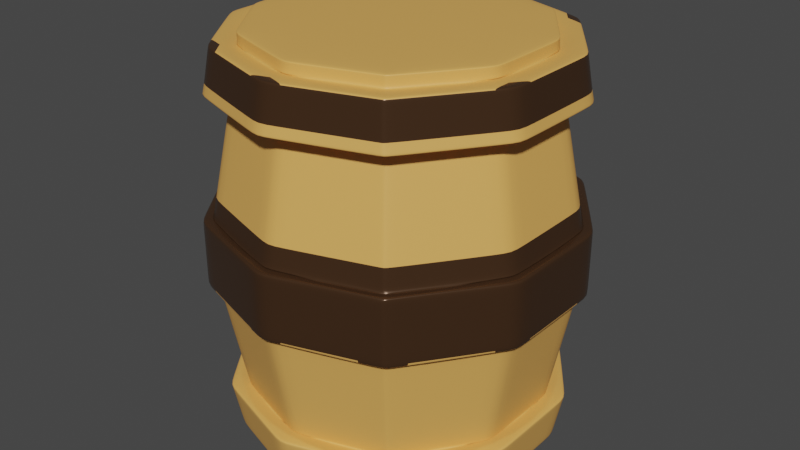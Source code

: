 # Source: barrel001.blend  (saved by Blender 3.2.14; exported with 4.5.12 LTS)
import bpy
from mathutils import Matrix  # noqa: F401  (used for matrix-valued properties, if any)

bpy.ops.wm.read_factory_settings(use_empty=True)
scene = bpy.context.scene
scene.name = 'Scene'

# ---- collections
col_collection = bpy.data.collections.new('Collection'); scene.collection.children.link(col_collection)

# ---- materials (node trees are filled in below, after node groups)
mat_material_001 = bpy.data.materials.new('Material.001')
mat_material_001.use_transparent_shadow = False
mat_material_002 = bpy.data.materials.new('Material.002')
mat_material_002.use_transparent_shadow = False

# ---- material node trees
mat_material_001.use_nodes = True; mat_material_001.node_tree.nodes.clear()
_N = mat_material_001.node_tree.nodes; _L = mat_material_001.node_tree.links
n0 = _N.new('ShaderNodeBsdfPrincipled'); n0.name = 'Principled BSDF'; n0.location = (10, 300)
n0.distribution = 'GGX'
n0.subsurface_method = 'RANDOM_WALK_SKIN'
n0.inputs[0].default_value = (0.8, 0.4156, 0.1043, 1.0)
n0.inputs[3].default_value = 1.45
n0.inputs[27].default_value = (0.0, 0.0, 0.0, 1.0)
n0.inputs[28].default_value = 1.0
n1 = _N.new('ShaderNodeOutputMaterial'); n1.name = 'Material Output'; n1.location = (300, 300)
_L.new(n0.outputs[0], n1.inputs[0])
n1.is_active_output = True
mat_material_002.use_nodes = True; mat_material_002.node_tree.nodes.clear()
_N = mat_material_002.node_tree.nodes; _L = mat_material_002.node_tree.links
n0 = _N.new('ShaderNodeBsdfPrincipled'); n0.name = 'Principled BSDF'; n0.location = (10, 300)
n0.distribution = 'GGX'
n0.subsurface_method = 'RANDOM_WALK_SKIN'
n0.inputs[0].default_value = (0.07837, 0.03923, 0.01842, 1.0)
n0.inputs[1].default_value = 0.4587
n0.inputs[2].default_value = 0.2523
n0.inputs[3].default_value = 1.45
n0.inputs[27].default_value = (0.0, 0.0, 0.0, 1.0)
n0.inputs[28].default_value = 1.0
n1 = _N.new('ShaderNodeOutputMaterial'); n1.name = 'Material Output'; n1.location = (300, 300)
_L.new(n0.outputs[0], n1.inputs[0])
n1.is_active_output = True

# ---- world
world_world = bpy.data.worlds.new('World'); scene.world = world_world
world_world.use_nodes = True; world_world.node_tree.nodes.clear()
_N = world_world.node_tree.nodes; _L = world_world.node_tree.links
n0 = _N.new('ShaderNodeOutputWorld'); n0.name = 'World Output'; n0.location = (300, 300)
n1 = _N.new('ShaderNodeBackground'); n1.name = 'Background'; n1.location = (10, 300)
n1.inputs[0].default_value = (0.05088, 0.05088, 0.05088, 1.0)
_L.new(n1.outputs[0], n0.inputs[0])
n0.is_active_output = True
world_world.color = (0.05088, 0.05088, 0.05088)
world_world.use_sun_shadow = False
world_world.sun_shadow_jitter_overblur = 0.0

# ---- meshes
me_cylinder = bpy.data.meshes.new('Cylinder')
me_cylinder.from_pydata([(0.0, 1.0, -1.348), (0.0, 1.0, 1.348), (0.5878, 0.809, -1.348), (0.5878, 0.809, 1.348), (0.9511, 0.309, -1.348), (0.9511, 0.309, 1.348), (0.9511, -0.309, -1.348), (0.9511, -0.309, 1.348), (0.5878, -0.809, -1.348), (0.5878, -0.809, 1.348), (-8.742e-08, -1.0, -1.348), (-8.742e-08, -1.0, 1.348), (-0.5878, -0.809, -1.348), (-0.5878, -0.809, 1.348), (-0.9511, -0.309, -1.348), (-0.9511, -0.309, 1.348), (-0.9511, 0.309, -1.348), (-0.9511, 0.309, 1.348), (-0.5878, 0.809, -1.348), (-0.5878, 0.809, 1.348), (-0.7587, -1.044, 0.2389), (-0.7587, -1.044, -0.2389), (-1.228, -0.3989, 0.2389), (-1.228, -0.3989, -0.2389), (-1.228, 0.3989, 0.2389), (-1.228, 0.3989, -0.2389), (1.426e-09, 1.291, -0.2389), (1.426e-09, 1.291, 0.2389), (-0.7587, 1.044, 0.2389), (-0.7587, 1.044, -0.2389), (1.357e-09, 1.228, 0.2272), (1.357e-09, 1.228, -0.2272), (0.7216, 0.9931, -0.2272), (0.7216, 0.9931, 0.2272), (1.168, 0.3793, -0.2272), (1.168, 0.3793, 0.2272), (1.168, -0.3793, -0.2272), (1.168, -0.3793, 0.2272), (0.7216, -0.9931, -0.2272), (0.7216, -0.9931, 0.2272), (-1.06e-07, -1.228, -0.2272), (-1.06e-07, -1.228, 0.2272), (-0.7216, -0.9931, -0.2272), (-0.7216, -0.9931, 0.2272), (-1.168, -0.3793, -0.2272), (-1.168, -0.3793, 0.2272), (-1.168, 0.3793, -0.2272), (-1.168, 0.3793, 0.2272), (-0.7216, 0.9931, -0.2272), (-0.7216, 0.9931, 0.2272), (-1.114e-07, -1.291, -0.2389), (-1.114e-07, -1.291, 0.2389), (0.7587, -1.044, -0.2389), (0.7587, -1.044, 0.2389), (1.228, -0.3989, -0.2389), (1.228, -0.3989, 0.2389), (1.228, 0.3989, -0.2389), (1.228, 0.3989, 0.2389), (0.7587, 1.044, -0.2389), (0.7587, 1.044, 0.2389), (-0.6202, 0.8536, 1.076), (3.287e-10, 1.055, 1.076), (0.6202, 0.8536, 1.076), (1.004, 0.3261, 1.076), (1.004, -0.3261, 1.076), (0.6202, -0.8536, 1.076), (-9.192e-08, -1.055, 1.076), (-0.6202, -0.8536, 1.076), (-1.004, -0.3261, 1.076), (-1.004, 0.3261, 1.076), (0.6873, 0.946, 1.371), (2.018e-09, 1.169, 1.371), (1.112, 0.3613, 1.371), (1.112, -0.3613, 1.371), (0.6873, -0.946, 1.371), (-1.002e-07, -1.169, 1.371), (-0.6873, -0.946, 1.371), (-1.112, -0.3613, 1.371), (-1.112, 0.3613, 1.371), (-0.6873, 0.946, 1.371), (-0.7252, 0.9981, 1.053), (2.402e-09, 1.234, 1.053), (0.7252, 0.9981, 1.053), (1.173, 0.3813, 1.053), (1.173, -0.3813, 1.053), (0.7252, -0.9981, 1.053), (-1.055e-07, -1.234, 1.053), (-0.7252, -0.9981, 1.053), (-1.173, -0.3813, 1.053), (-1.173, 0.3813, 1.053), (0.5878, 0.809, 1.441), (0.0, 1.0, 1.441), (0.9511, 0.309, 1.441), (0.9511, -0.309, 1.441), (0.5878, -0.809, 1.441), (-8.742e-08, -1.0, 1.441), (-0.5878, -0.809, 1.441), (-0.9511, -0.309, 1.441), (-0.9511, 0.309, 1.441), (-0.5878, 0.809, 1.441), (3.708e-10, 1.062, -1.042), (0.6244, 0.8593, -1.042), (-0.6244, 0.8593, -1.042), (1.01, 0.3282, -1.042), (1.01, -0.3282, -1.042), (0.6244, -0.8593, -1.042), (-9.249e-08, -1.062, -1.042), (-0.6244, -0.8593, -1.042), (-1.01, -0.3282, -1.042), (-1.01, 0.3282, -1.042), (3.816e-10, 1.128, -1.368), (0.6631, 0.9126, -1.368), (1.073, 0.3486, -1.368), (1.073, -0.3486, -1.368), (0.6631, -0.9126, -1.368), (-9.824e-08, -1.128, -1.368), (-0.6631, -0.9126, -1.368), (-1.073, -0.3486, -1.368), (-1.073, 0.3486, -1.368), (-0.6631, 0.9126, -1.368), (0.7043, 0.9694, -1.022), (1.14, 0.3703, -1.022), (1.14, -0.3703, -1.022), (0.7043, -0.9694, -1.022), (-1.04e-07, -1.198, -1.022), (-0.7043, -0.9694, -1.022), (-1.14, -0.3703, -1.022), (-1.14, 0.3703, -1.022), (7.999e-10, 1.198, -1.022), (-0.7043, 0.9694, -1.022), (4.717e-10, 1.079, -0.9984), (-0.6343, 0.873, -0.9984), (0.6343, 0.873, -0.9984), (1.026, 0.3335, -0.9984), (1.026, -0.3335, -0.9984), (0.6343, -0.873, -0.9984), (-9.387e-08, -1.079, -0.9984), (-0.6343, -0.873, -0.9984), (-1.026, -0.3335, -0.9984), (-1.026, 0.3335, -0.9984), (1.241e-09, 1.208, -0.3229), (-0.7101, 0.9774, -0.3229), (0.7101, 0.9774, -0.3229), (1.149, 0.3733, -0.3229), (1.149, -0.3733, -0.3229), (0.7101, -0.9774, -0.3229), (-1.044e-07, -1.208, -0.3229), (-0.7101, -0.9774, -0.3229), (-1.149, -0.3733, -0.3229), (-1.149, 0.3733, -0.3229), (0.7587, 1.044, -0.1309), (1.228, 0.3989, -0.1309), (1.228, -0.3989, -0.1309), (0.7587, -1.044, -0.1309), (-1.114e-07, -1.291, -0.1309), (-0.7587, -1.044, -0.1309), (-1.228, -0.3989, -0.1309), (-1.228, 0.3989, -0.1309), (-0.7587, 1.044, -0.1309), (1.426e-09, 1.291, -0.1309), (0.7587, 1.044, 0.1506), (1.228, 0.3989, 0.1506), (1.228, -0.3989, 0.1506), (0.7587, -1.044, 0.1506), (-1.114e-07, -1.291, 0.1506), (-0.7587, -1.044, 0.1506), (-1.228, -0.3989, 0.1506), (-1.228, 0.3989, 0.1506), (-0.7587, 1.044, 0.1506), (1.426e-09, 1.291, 0.1506), (1.297e-09, 1.218, 0.271), (0.7156, 0.985, 0.271), (1.158, 0.3762, 0.271), (1.158, -0.3762, 0.271), (0.7156, -0.985, 0.271), (-1.051e-07, -1.218, 0.271), (-0.7156, -0.985, 0.271), (-1.158, -0.3762, 0.271), (-1.158, 0.3762, 0.271), (-0.7156, 0.985, 0.271), (-0.6351, 0.8741, 0.9516), (4.798e-10, 1.08, 0.9516), (0.6351, 0.8741, 0.9516), (1.028, 0.3339, 0.9516), (1.028, -0.3339, 0.9516), (0.6351, -0.8741, 0.9516), (-9.398e-08, -1.08, 0.9516), (-0.6351, -0.8741, 0.9516), (-1.028, -0.3339, 0.9516), (-1.028, 0.3339, 0.9516), (-0.7165, 0.9861, 1.099), (2.314e-09, 1.219, 1.099), (0.7165, 0.9861, 1.099), (1.159, 0.3767, 1.099), (1.159, -0.3767, 1.099), (0.7165, -0.9861, 1.099), (-1.042e-07, -1.219, 1.099), (-0.7165, -0.9861, 1.099), (-1.159, -0.3767, 1.099), (-1.159, 0.3767, 1.099), (-0.6908, 0.9508, 1.342), (2.053e-09, 1.175, 1.342), (0.6908, 0.9508, 1.342), (1.118, 0.3632, 1.342), (1.118, -0.3632, 1.342), (0.6908, -0.9508, 1.342), (-1.007e-07, -1.175, 1.342), (-0.6908, -0.9508, 1.342), (-1.118, -0.3632, 1.342), (-1.118, 0.3632, 1.342), (0.6743, 0.9281, -1.273), (1.091, 0.3545, -1.273), (1.091, -0.3545, -1.273), (0.6743, -0.9281, -1.273), (-9.979e-08, -1.147, -1.273), (-0.6743, -0.9281, -1.273), (-1.091, -0.3545, -1.273), (-1.091, 0.3545, -1.273), (4.955e-10, 1.147, -1.273), (-0.6743, 0.9281, -1.273), (7.297e-10, 1.186, -1.08), (-0.6974, 0.9599, -1.08), (0.6974, 0.9599, -1.08), (1.128, 0.3666, -1.08), (1.128, -0.3666, -1.08), (0.6974, -0.9599, -1.08), (-1.03e-07, -1.186, -1.08), (-0.6974, -0.9599, -1.08), (-1.128, -0.3666, -1.08), (-1.128, 0.3666, -1.08), (-8.742e-08, -1.0, 1.426), (-0.5878, -0.809, 1.426), (0.5878, -0.809, 1.426), (0.9511, -0.309, 1.426), (0.0, 1.0, 1.426), (0.5878, 0.809, 1.426), (0.9511, 0.309, 1.426), (-0.5878, 0.809, 1.426), (-0.9511, 0.309, 1.426), (-0.9511, -0.309, 1.426), (0.5477, -0.822, -1.348), (0.5477, -0.822, 1.348), (0.707, -1.061, -0.2389), (0.707, -1.061, 0.2389), (0.6724, -1.009, 0.2272), (0.6724, -1.009, -0.2272), (0.5779, -0.8674, 1.076), (0.6404, -0.9612, 1.371), (0.6758, -1.014, 1.053), (0.5477, -0.822, 1.441), (0.5818, -0.8732, -1.042), (0.6179, -0.9273, -1.368), (0.6563, -0.985, -1.022), (0.5911, -0.8871, -0.9984), (0.6617, -0.9932, -0.3229), (0.707, -1.061, -0.1309), (0.707, -1.061, 0.1506), (0.6669, -1.001, 0.271), (0.5918, -0.8882, 0.9516), (0.6676, -1.002, 1.099), (0.6437, -0.9661, 1.342), (0.6283, -0.943, -1.273), (0.6498, -0.9753, -1.08), (0.5477, -0.822, 1.426), (-0.9511, 0.2735, -1.348), (-0.9511, 0.2735, 1.348), (-1.228, 0.353, -0.2389), (-1.228, 0.353, 0.2389), (-1.168, 0.3357, 0.2272), (-1.168, 0.3357, -0.2272), (-1.004, 0.2886, 1.076), (-1.112, 0.3198, 1.371), (-1.173, 0.3374, 1.053), (-0.9511, 0.2735, 1.441), (-1.01, 0.2905, -1.042), (-1.073, 0.3085, -1.368), (-1.14, 0.3277, -1.022), (-1.026, 0.2951, -0.9984), (-1.149, 0.3304, -0.3229), (-1.228, 0.353, -0.1309), (-1.228, 0.353, 0.1506), (-1.158, 0.333, 0.271), (-1.028, 0.2955, 0.9516), (-1.159, 0.3334, 1.099), (-1.118, 0.3214, 1.342), (-1.091, 0.3137, -1.273), (-1.128, 0.3245, -1.08), (-0.9511, 0.2735, 1.426), (-1.127, -0.3661, -1.024), (-1.127, 0.3661, -1.024), (-0.6963, 0.9584, -1.024), (7.57e-10, 1.185, -1.024), (-0.6963, -0.9584, -1.024), (-1.028e-07, -1.185, -1.024), (0.6963, -0.9584, -1.024), (1.127, -0.3661, -1.024), (1.127, 0.3661, -1.024), (0.6963, 0.9584, -1.024), (0.6488, -0.9738, -1.024), (-1.127, 0.324, -1.024)], [], [(141, 48, 31, 140), (143, 34, 36, 144), (144, 36, 38, 145), (254, 245, 40, 146), (146, 40, 42, 147), (147, 42, 44, 148), (278, 269, 46, 149), (149, 46, 48, 141), (231, 230, 95, 96), (158, 159, 26, 29), (140, 31, 32, 142), (0, 2, 4, 6, 8, 240, 10, 12, 14, 264, 16, 18), (142, 32, 34, 143), (13, 15, 77, 76), (3, 5, 72, 70), (64, 63, 83, 84), (17, 19, 79, 78), (7, 9, 74, 73), (63, 62, 82, 83), (60, 69, 89, 80), (62, 61, 81, 82), (11, 13, 76, 75), (41, 43, 20, 51), (38, 36, 54, 52), (48, 46, 25, 29), (30, 33, 59, 27), (37, 39, 53, 55), (47, 49, 28, 24), (34, 32, 58, 56), (44, 42, 21, 23), (33, 35, 57, 59), (43, 45, 22, 20), (270, 68, 88, 272), (157, 158, 29, 25), (279, 157, 25, 266), (155, 156, 23, 21), (154, 155, 21, 50), (255, 154, 50, 242), (152, 153, 52, 54), (151, 152, 54, 56), (150, 151, 56, 58), (159, 150, 58, 26), (32, 31, 26, 58), (42, 40, 50, 21), (268, 47, 24, 267), (35, 37, 55, 57), (49, 30, 27, 28), (269, 44, 23, 266), (36, 34, 56, 54), (244, 41, 51, 243), (31, 48, 29, 26), (245, 38, 52, 242), (180, 60, 61, 181), (181, 61, 62, 182), (182, 62, 63, 183), (183, 63, 64, 184), (184, 64, 65, 185), (258, 246, 66, 186), (186, 66, 67, 187), (187, 67, 68, 188), (282, 270, 69, 189), (189, 69, 60, 180), (209, 78, 79, 200), (284, 271, 78, 209), (207, 76, 77, 208), (206, 75, 76, 207), (260, 247, 75, 206), (204, 73, 74, 205), (203, 72, 73, 204), (202, 70, 72, 203), (201, 71, 70, 202), (200, 79, 71, 201), (65, 64, 84, 85), (246, 65, 85, 248), (241, 11, 75, 247), (19, 1, 71, 79), (67, 66, 86, 87), (5, 7, 73, 72), (265, 17, 78, 271), (1, 3, 70, 71), (68, 67, 87, 88), (61, 60, 80, 81), (90, 91, 99, 98, 273, 97, 96, 95, 249, 94, 93, 92), (263, 232, 94, 249), (232, 233, 93, 94), (235, 234, 91, 90), (233, 236, 92, 93), (236, 235, 90, 92), (234, 237, 99, 91), (237, 238, 98, 99), (287, 239, 97, 273), (239, 231, 96, 97), (240, 8, 114, 251), (293, 292, 125, 124), (14, 12, 116, 117), (292, 288, 126, 125), (4, 2, 111, 112), (299, 289, 127, 276), (18, 16, 118, 119), (8, 6, 113, 114), (289, 290, 129, 127), (290, 291, 128, 129), (222, 120, 121, 223), (220, 128, 120, 222), (229, 127, 129, 221), (286, 276, 127, 229), (227, 125, 126, 228), (226, 124, 125, 227), (262, 252, 124, 226), (224, 122, 123, 225), (223, 121, 122, 224), (221, 129, 128, 220), (0, 18, 119, 110), (298, 293, 124, 252), (6, 4, 112, 113), (295, 294, 123, 122), (264, 14, 117, 275), (2, 0, 110, 111), (297, 296, 121, 120), (296, 295, 122, 121), (12, 10, 115, 116), (291, 297, 120, 128), (101, 132, 133, 103), (100, 130, 132, 101), (109, 139, 131, 102), (274, 277, 139, 109), (107, 137, 138, 108), (106, 136, 137, 107), (250, 253, 136, 106), (104, 134, 135, 105), (103, 133, 134, 104), (102, 131, 130, 100), (132, 142, 143, 133), (130, 140, 142, 132), (139, 149, 141, 131), (277, 278, 149, 139), (137, 147, 148, 138), (136, 146, 147, 137), (253, 254, 146, 136), (134, 144, 145, 135), (133, 143, 144, 134), (131, 141, 140, 130), (169, 160, 150, 159), (160, 161, 151, 150), (161, 162, 152, 151), (162, 163, 153, 152), (256, 164, 154, 255), (164, 165, 155, 154), (165, 166, 156, 155), (280, 167, 157, 279), (167, 168, 158, 157), (168, 169, 159, 158), (28, 27, 169, 168), (24, 28, 168, 167), (267, 24, 167, 280), (20, 22, 166, 165), (51, 20, 165, 164), (243, 51, 164, 256), (55, 53, 163, 162), (57, 55, 162, 161), (59, 57, 161, 160), (27, 59, 160, 169), (47, 178, 179, 49), (268, 281, 178, 47), (43, 176, 177, 45), (41, 175, 176, 43), (244, 257, 175, 41), (37, 173, 174, 39), (35, 172, 173, 37), (33, 171, 172, 35), (30, 170, 171, 33), (49, 179, 170, 30), (178, 189, 180, 179), (281, 282, 189, 178), (176, 187, 188, 177), (175, 186, 187, 176), (257, 258, 186, 175), (173, 184, 185, 174), (172, 183, 184, 173), (171, 182, 183, 172), (170, 181, 182, 171), (179, 180, 181, 170), (80, 190, 191, 81), (81, 191, 192, 82), (82, 192, 193, 83), (83, 193, 194, 84), (84, 194, 195, 85), (248, 259, 196, 86), (86, 196, 197, 87), (87, 197, 198, 88), (272, 283, 199, 89), (89, 199, 190, 80), (190, 200, 201, 191), (191, 201, 202, 192), (192, 202, 203, 193), (193, 203, 204, 194), (194, 204, 205, 195), (259, 260, 206, 196), (196, 206, 207, 197), (197, 207, 208, 198), (283, 284, 209, 199), (199, 209, 200, 190), (119, 219, 218, 110), (112, 211, 212, 113), (113, 212, 213, 114), (251, 261, 214, 115), (115, 214, 215, 116), (116, 215, 216, 117), (275, 285, 217, 118), (118, 217, 219, 119), (110, 218, 210, 111), (111, 210, 211, 112), (219, 221, 220, 218), (211, 223, 224, 212), (212, 224, 225, 213), (261, 262, 226, 214), (214, 226, 227, 215), (215, 227, 228, 216), (285, 286, 229, 217), (217, 229, 221, 219), (218, 220, 222, 210), (210, 222, 223, 211), (15, 13, 231, 239), (265, 15, 239, 287), (19, 17, 238, 237), (1, 19, 237, 234), (5, 3, 235, 236), (7, 5, 236, 233), (3, 1, 234, 235), (9, 7, 233, 232), (241, 9, 232, 263), (13, 11, 230, 231), (11, 241, 263, 230), (213, 225, 262, 261), (114, 213, 261, 251), (195, 205, 260, 259), (85, 195, 259, 248), (174, 185, 258, 257), (39, 174, 257, 244), (53, 243, 256, 163), (163, 256, 255, 153), (135, 145, 254, 253), (105, 135, 253, 250), (294, 298, 252, 123), (225, 123, 252, 262), (10, 240, 251, 115), (230, 263, 249, 95), (9, 241, 247, 74), (66, 246, 248, 86), (205, 74, 247, 260), (185, 65, 246, 258), (40, 245, 242, 50), (39, 244, 243, 53), (153, 255, 242, 52), (145, 38, 245, 254), (17, 265, 287, 238), (216, 228, 286, 285), (117, 216, 285, 275), (198, 208, 284, 283), (88, 198, 283, 272), (177, 188, 282, 281), (45, 177, 281, 268), (22, 267, 280, 166), (166, 280, 279, 156), (138, 148, 278, 277), (108, 138, 277, 274), (16, 264, 275, 118), (228, 126, 276, 286), (288, 299, 276, 126), (238, 287, 273, 98), (15, 265, 271, 77), (208, 77, 271, 284), (188, 68, 270, 282), (46, 269, 266, 25), (45, 268, 267, 22), (156, 279, 266, 23), (69, 270, 272, 89), (148, 44, 269, 278), (108, 274, 299, 288), (105, 250, 298, 294), (100, 101, 297, 291), (103, 104, 295, 296), (101, 103, 296, 297), (104, 105, 294, 295), (250, 106, 293, 298), (102, 100, 291, 290), (109, 102, 290, 289), (274, 109, 289, 299), (107, 108, 288, 292), (106, 107, 292, 293)])
me_cylinder.polygons.foreach_set('use_smooth', [True] * 290)
me_cylinder.polygons.foreach_set('material_index', [0, 0, 0, 0, 0, 0, 0, 0, 0, 1, 0, 0, 0, 0, 0, 0, 0, 0, 0, 0, 0, 0, 1, 0, 0, 1, 1, 1, 0, 0, 1, 1, 0, 1, 1, 1, 1, 1, 1, 1, 1, 1, 0, 0, 1, 1, 1, 0, 0, 1, 1, 0, 0, 0, 0, 0, 0, 0, 0, 0, 0, 0, 1, 1, 1, 1, 1, 1, 1, 1, 1, 1, 0, 0, 0, 0, 0, 0, 0, 0, 0, 0, 0, 0, 0, 0, 0, 0, 0, 0, 0, 0, 0, 0, 0, 0, 0, 0, 0, 0, 0, 0, 0, 0, 0, 0, 0, 0, 0, 0, 0, 0, 0, 0, 0, 0, 0, 0, 0, 0, 0, 0, 0, 0, 0, 0, 0, 0, 0, 0, 0, 0, 0, 0, 0, 0, 0, 0, 0, 0, 0, 0, 1, 1, 1, 1, 1, 1, 1, 1, 1, 1, 1, 1, 1, 1, 1, 1, 1, 1, 1, 1, 1, 1, 1, 1, 1, 1, 1, 1, 1, 1, 0, 0, 0, 0, 0, 0, 0, 0, 0, 0, 0, 0, 0, 0, 0, 0, 0, 0, 0, 0, 1, 1, 1, 1, 1, 1, 1, 1, 0, 1, 0, 0, 0, 0, 0, 0, 0, 0, 0, 0, 0, 0, 0, 0, 0, 0, 0, 0, 0, 0, 0, 0, 0, 0, 0, 0, 0, 0, 0, 0, 0, 0, 0, 1, 0, 0, 1, 1, 1, 0, 0, 0, 0, 0, 0, 0, 0, 1, 0, 0, 1, 1, 0, 0, 0, 0, 1, 0, 0, 1, 1, 1, 0, 0, 0, 0, 0, 0, 0, 1, 0, 0, 1, 1, 0, 0, 0, 0, 0, 0, 0, 0, 0, 0, 0, 0, 0, 0])
_uv = me_cylinder.uv_layers.new(name='UVMap')
_uv.uv.foreach_set('vector', [0.1, 0.6901, 0.1, 0.7079, -7.451e-08, 0.7079, -7.451e-08, 0.6901, 0.8, 0.6901, 0.8, 0.7079, 0.7, 0.7079, 0.7, 0.6901, 0.7, 0.6901, 0.7, 0.7079, 0.6, 0.7079, 0.6, 0.6901, 0.5932, 0.6901, 0.5932, 0.7079, 0.5, 0.7079, 0.5, 0.6901, 0.5, 0.6901, 0.5, 0.7079, 0.4, 0.7079, 0.4, 0.6901, 0.4, 0.6901, 0.4, 0.7079, 0.3, 0.7079, 0.3, 0.6901, 0.2057, 0.6901, 0.2057, 0.7079, 0.2, 0.7079, 0.2, 0.6901, 0.2, 0.6901, 0.2, 0.7079, 0.1, 0.7079, 0.1, 0.6901, 0.1089, 0.05584, 0.25, 0.01, 0.25, 0.01, 0.1089, 0.05584, 0.1, 0.7269, -7.451e-08, 0.7269, -7.451e-08, 0.7079, 0.1, 0.7079, 1.0, 0.6901, 1.0, 0.7079, 0.9, 0.7079, 0.9, 0.6901, 0.75, 0.49, 0.8911, 0.4442, 0.9783, 0.3242, 0.9783, 0.1758, 0.8911, 0.05584, 0.8815, 0.05271, 0.75, 0.01, 0.6089, 0.05584, 0.5217, 0.1758, 0.5217, 0.3156, 0.5217, 0.3242, 0.6089, 0.4442, 0.9, 0.6901, 0.9, 0.7079, 0.8, 0.7079, 0.8, 0.6901, 0.1089, 0.05584, 0.02175, 0.1758, 0.02175, 0.1758, 0.1089, 0.05584, 0.3911, 0.4442, 0.4783, 0.3242, 0.4783, 0.3242, 0.3911, 0.4442, 0.7, 0.9496, 0.8, 0.9496, 0.8, 0.9496, 0.7, 0.9496, 0.02175, 0.3242, 0.1089, 0.4442, 0.1089, 0.4442, 0.02175, 0.3242, 0.4783, 0.1758, 0.3911, 0.05584, 0.3911, 0.05584, 0.4783, 0.1758, 0.8, 0.9496, 0.9, 0.9496, 0.9, 0.9496, 0.8, 0.9496, 0.1, 0.9496, 0.2, 0.9496, 0.2, 0.9496, 0.1, 0.9496, 0.9, 0.9496, 1.0, 0.9496, 1.0, 0.9496, 0.9, 0.9496, 0.25, 0.01, 0.1089, 0.05584, 0.1089, 0.05584, 0.25, 0.01, 0.5, 0.7921, 0.4, 0.7921, 0.4, 0.7921, 0.5, 0.7921, 0.6, 0.7079, 0.7, 0.7079, 0.7, 0.7079, 0.6, 0.7079, 0.1, 0.7079, 0.2, 0.7079, 0.2, 0.7079, 0.1, 0.7079, 1.0, 0.7921, 0.9, 0.7921, 0.9, 0.7921, 1.0, 0.7921, 0.7, 0.7921, 0.6, 0.7921, 0.6, 0.7921, 0.7, 0.7921, 0.2, 0.7921, 0.1, 0.7921, 0.1, 0.7921, 0.2, 0.7921, 0.8, 0.7079, 0.9, 0.7079, 0.9, 0.7079, 0.8, 0.7079, 0.3, 0.7079, 0.4, 0.7079, 0.4, 0.7079, 0.3, 0.7079, 0.9, 0.7921, 0.8, 0.7921, 0.8, 0.7921, 0.9, 0.7921, 0.4, 0.7921, 0.3, 0.7921, 0.3, 0.7921, 0.4, 0.7921, 0.2057, 0.9496, 0.3, 0.9496, 0.3, 0.9496, 0.2057, 0.9496, 0.2, 0.7269, 0.1, 0.7269, 0.1, 0.7079, 0.2, 0.7079, 0.2057, 0.7269, 0.2, 0.7269, 0.2, 0.7079, 0.2057, 0.7079, 0.4, 0.7269, 0.3, 0.7269, 0.3, 0.7079, 0.4, 0.7079, 0.5, 0.7269, 0.4, 0.7269, 0.4, 0.7079, 0.5, 0.7079, 0.5932, 0.7269, 0.5, 0.7269, 0.5, 0.7079, 0.5932, 0.7079, 0.7, 0.7269, 0.6, 0.7269, 0.6, 0.7079, 0.7, 0.7079, 0.8, 0.7269, 0.7, 0.7269, 0.7, 0.7079, 0.8, 0.7079, 0.9, 0.7269, 0.8, 0.7269, 0.8, 0.7079, 0.9, 0.7079, 1.0, 0.7269, 0.9, 0.7269, 0.9, 0.7079, 1.0, 0.7079, 0.9, 0.7079, 1.0, 0.7079, 1.0, 0.7079, 0.9, 0.7079, 0.4, 0.7079, 0.5, 0.7079, 0.5, 0.7079, 0.4, 0.7079, 0.2057, 0.7921, 0.2, 0.7921, 0.2, 0.7921, 0.2057, 0.7921, 0.8, 0.7921, 0.7, 0.7921, 0.7, 0.7921, 0.8, 0.7921, 0.1, 0.7921, -7.451e-08, 0.7921, -7.451e-08, 0.7921, 0.1, 0.7921, 0.2057, 0.7079, 0.3, 0.7079, 0.3, 0.7079, 0.2057, 0.7079, 0.7, 0.7079, 0.8, 0.7079, 0.8, 0.7079, 0.7, 0.7079, 0.5932, 0.7921, 0.5, 0.7921, 0.5, 0.7921, 0.5932, 0.7921, -7.451e-08, 0.7079, 0.1, 0.7079, 0.1, 0.7079, -7.451e-08, 0.7079, 0.5932, 0.7079, 0.6, 0.7079, 0.6, 0.7079, 0.5932, 0.7079, 0.1, 0.9265, 0.1, 0.9496, -7.451e-08, 0.9496, -7.451e-08, 0.9265, 1.0, 0.9265, 1.0, 0.9496, 0.9, 0.9496, 0.9, 0.9265, 0.9, 0.9265, 0.9, 0.9496, 0.8, 0.9496, 0.8, 0.9265, 0.8, 0.9265, 0.8, 0.9496, 0.7, 0.9496, 0.7, 0.9265, 0.7, 0.9265, 0.7, 0.9496, 0.6, 0.9496, 0.6, 0.9265, 0.5932, 0.9265, 0.5932, 0.9496, 0.5, 0.9496, 0.5, 0.9265, 0.5, 0.9265, 0.5, 0.9496, 0.4, 0.9496, 0.4, 0.9265, 0.4, 0.9265, 0.4, 0.9496, 0.3, 0.9496, 0.3, 0.9265, 0.2057, 0.9265, 0.2057, 0.9496, 0.2, 0.9496, 0.2, 0.9265, 0.2, 0.9265, 0.2, 0.9496, 0.1, 0.9496, 0.1, 0.9265, 0.2, 0.9954, 0.2, 1.0, 0.1, 1.0, 0.1, 0.9954, 0.2057, 0.9954, 0.2057, 1.0, 0.2, 1.0, 0.2, 0.9954, 0.4, 0.9954, 0.4, 1.0, 0.3, 1.0, 0.3, 0.9954, 0.5, 0.9954, 0.5, 1.0, 0.4, 1.0, 0.4, 0.9954, 0.5932, 0.9954, 0.5932, 1.0, 0.5, 1.0, 0.5, 0.9954, 0.7, 0.9954, 0.7, 1.0, 0.6, 1.0, 0.6, 0.9954, 0.8, 0.9954, 0.8, 1.0, 0.7, 1.0, 0.7, 0.9954, 0.9, 0.9954, 0.9, 1.0, 0.8, 1.0, 0.8, 0.9954, 1.0, 0.9954, 1.0, 1.0, 0.9, 1.0, 0.9, 0.9954, 0.1, 0.9954, 0.1, 1.0, -7.451e-08, 1.0, -7.451e-08, 0.9954, 0.6, 0.9496, 0.7, 0.9496, 0.7, 0.9496, 0.6, 0.9496, 0.5932, 0.9496, 0.6, 0.9496, 0.6, 0.9496, 0.5932, 0.9496, 0.3815, 0.05271, 0.25, 0.01, 0.25, 0.01, 0.3815, 0.05271, 0.1089, 0.4442, 0.25, 0.49, 0.25, 0.49, 0.1089, 0.4442, 0.4, 0.9496, 0.5, 0.9496, 0.5, 0.9496, 0.4, 0.9496, 0.4783, 0.3242, 0.4783, 0.1758, 0.4783, 0.1758, 0.4783, 0.3242, 0.02175, 0.3156, 0.02175, 0.3242, 0.02175, 0.3242, 0.02175, 0.3156, 0.25, 0.49, 0.3911, 0.4442, 0.3911, 0.4442, 0.25, 0.49, 0.3, 0.9496, 0.4, 0.9496, 0.4, 0.9496, 0.3, 0.9496, -7.451e-08, 0.9496, 0.1, 0.9496, 0.1, 0.9496, -7.451e-08, 0.9496, 0.3911, 0.4442, 0.25, 0.49, 0.1089, 0.4442, 0.02175, 0.3242, 0.02175, 0.3156, 0.02175, 0.1758, 0.1089, 0.05584, 0.25, 0.01, 0.3815, 0.05271, 0.3911, 0.05584, 0.4783, 0.1758, 0.4783, 0.3242, 0.3815, 0.05271, 0.3911, 0.05584, 0.3911, 0.05584, 0.3815, 0.05271, 0.3911, 0.05584, 0.4783, 0.1758, 0.4783, 0.1758, 0.3911, 0.05584, 0.3911, 0.4442, 0.25, 0.49, 0.25, 0.49, 0.3911, 0.4442, 0.4783, 0.1758, 0.4783, 0.3242, 0.4783, 0.3242, 0.4783, 0.1758, 0.4783, 0.3242, 0.3911, 0.4442, 0.3911, 0.4442, 0.4783, 0.3242, 0.25, 0.49, 0.1089, 0.4442, 0.1089, 0.4442, 0.25, 0.49, 0.1089, 0.4442, 0.02175, 0.3242, 0.02175, 0.3242, 0.1089, 0.4442, 0.02175, 0.3156, 0.02175, 0.1758, 0.02175, 0.1758, 0.02175, 0.3156, 0.02175, 0.1758, 0.1089, 0.05584, 0.1089, 0.05584, 0.02175, 0.1758, 0.8815, 0.05271, 0.8911, 0.05584, 0.8911, 0.05584, 0.8815, 0.05271, 0.5, 0.5568, 0.4, 0.5568, 0.4, 0.5568, 0.5, 0.5568, 0.5217, 0.1758, 0.6089, 0.05584, 0.6089, 0.05584, 0.5217, 0.1758, 0.4, 0.5568, 0.3, 0.5568, 0.3, 0.5568, 0.4, 0.5568, 0.9783, 0.3242, 0.8911, 0.4442, 0.8911, 0.4442, 0.9783, 0.3242, 0.2057, 0.5568, 0.2, 0.5568, 0.2, 0.5568, 0.2057, 0.5568, 0.6089, 0.4442, 0.5217, 0.3242, 0.5217, 0.3242, 0.6089, 0.4442, 0.8911, 0.05584, 0.9783, 0.1758, 0.9783, 0.1758, 0.8911, 0.05584, 0.2, 0.5568, 0.1, 0.5568, 0.1, 0.5568, 0.2, 0.5568, 0.1, 0.5568, -7.451e-08, 0.5568, -7.451e-08, 0.5568, 0.1, 0.5568, 0.9, 0.5473, 0.9, 0.5568, 0.8, 0.5568, 0.8, 0.5473, 1.0, 0.5473, 1.0, 0.5568, 0.9, 0.5568, 0.9, 0.5473, 0.2, 0.5473, 0.2, 0.5568, 0.1, 0.5568, 0.1, 0.5473, 0.2057, 0.5473, 0.2057, 0.5568, 0.2, 0.5568, 0.2, 0.5473, 0.4, 0.5473, 0.4, 0.5568, 0.3, 0.5568, 0.3, 0.5473, 0.5, 0.5473, 0.5, 0.5568, 0.4, 0.5568, 0.4, 0.5473, 0.5932, 0.5473, 0.5932, 0.5568, 0.5, 0.5568, 0.5, 0.5473, 0.7, 0.5473, 0.7, 0.5568, 0.6, 0.5568, 0.6, 0.5473, 0.8, 0.5473, 0.8, 0.5568, 0.7, 0.5568, 0.7, 0.5473, 0.1, 0.5473, 0.1, 0.5568, -7.451e-08, 0.5568, -7.451e-08, 0.5473, 0.75, 0.49, 0.6089, 0.4442, 0.6089, 0.4442, 0.75, 0.49, 0.5932, 0.5568, 0.5, 0.5568, 0.5, 0.5568, 0.5932, 0.5568, 0.9783, 0.1758, 0.9783, 0.3242, 0.9783, 0.3242, 0.9783, 0.1758, 0.7, 0.5568, 0.6, 0.5568, 0.6, 0.5568, 0.7, 0.5568, 0.5217, 0.3156, 0.5217, 0.1758, 0.5217, 0.1758, 0.5217, 0.3156, 0.8911, 0.4442, 0.75, 0.49, 0.75, 0.49, 0.8911, 0.4442, 0.9, 0.5568, 0.8, 0.5568, 0.8, 0.5568, 0.9, 0.5568, 0.8, 0.5568, 0.7, 0.5568, 0.7, 0.5568, 0.8, 0.5568, 0.6089, 0.05584, 0.75, 0.01, 0.75, 0.01, 0.6089, 0.05584, 1.0, 0.5568, 0.9, 0.5568, 0.9, 0.5568, 1.0, 0.5568, 0.9, 0.5568, 0.9, 0.5723, 0.8, 0.5723, 0.8, 0.5568, 1.0, 0.5568, 1.0, 0.5723, 0.9, 0.5723, 0.9, 0.5568, 0.2, 0.5568, 0.2, 0.5723, 0.1, 0.5723, 0.1, 0.5568, 0.2057, 0.5568, 0.2057, 0.5723, 0.2, 0.5723, 0.2, 0.5568, 0.4, 0.5568, 0.4, 0.5723, 0.3, 0.5723, 0.3, 0.5568, 0.5, 0.5568, 0.5, 0.5723, 0.4, 0.5723, 0.4, 0.5568, 0.5932, 0.5568, 0.5932, 0.5723, 0.5, 0.5723, 0.5, 0.5568, 0.7, 0.5568, 0.7, 0.5723, 0.6, 0.5723, 0.6, 0.5568, 0.8, 0.5568, 0.8, 0.5723, 0.7, 0.5723, 0.7, 0.5568, 0.1, 0.5568, 0.1, 0.5723, -7.451e-08, 0.5723, -7.451e-08, 0.5568, 0.9, 0.5723, 0.9, 0.6901, 0.8, 0.6901, 0.8, 0.5723, 1.0, 0.5723, 1.0, 0.6901, 0.9, 0.6901, 0.9, 0.5723, 0.2, 0.5723, 0.2, 0.6901, 0.1, 0.6901, 0.1, 0.5723, 0.2057, 0.5723, 0.2057, 0.6901, 0.2, 0.6901, 0.2, 0.5723, 0.4, 0.5723, 0.4, 0.6901, 0.3, 0.6901, 0.3, 0.5723, 0.5, 0.5723, 0.5, 0.6901, 0.4, 0.6901, 0.4, 0.5723, 0.5932, 0.5723, 0.5932, 0.6901, 0.5, 0.6901, 0.5, 0.5723, 0.7, 0.5723, 0.7, 0.6901, 0.6, 0.6901, 0.6, 0.5723, 0.8, 0.5723, 0.8, 0.6901, 0.7, 0.6901, 0.7, 0.5723, 0.1, 0.5723, 0.1, 0.6901, -7.451e-08, 0.6901, -7.451e-08, 0.5723, 1.0, 0.7766, 0.9, 0.7766, 0.9, 0.7269, 1.0, 0.7269, 0.9, 0.7766, 0.8, 0.7766, 0.8, 0.7269, 0.9, 0.7269, 0.8, 0.7766, 0.7, 0.7766, 0.7, 0.7269, 0.8, 0.7269, 0.7, 0.7766, 0.6, 0.7766, 0.6, 0.7269, 0.7, 0.7269, 0.5932, 0.7766, 0.5, 0.7766, 0.5, 0.7269, 0.5932, 0.7269, 0.5, 0.7766, 0.4, 0.7766, 0.4, 0.7269, 0.5, 0.7269, 0.4, 0.7766, 0.3, 0.7766, 0.3, 0.7269, 0.4, 0.7269, 0.2057, 0.7766, 0.2, 0.7766, 0.2, 0.7269, 0.2057, 0.7269, 0.2, 0.7766, 0.1, 0.7766, 0.1, 0.7269, 0.2, 0.7269, 0.1, 0.7766, -7.451e-08, 0.7766, -7.451e-08, 0.7269, 0.1, 0.7269, 0.1, 0.7921, -7.451e-08, 0.7921, -7.451e-08, 0.7766, 0.1, 0.7766, 0.2, 0.7921, 0.1, 0.7921, 0.1, 0.7766, 0.2, 0.7766, 0.2057, 0.7921, 0.2, 0.7921, 0.2, 0.7766, 0.2057, 0.7766, 0.4, 0.7921, 0.3, 0.7921, 0.3, 0.7766, 0.4, 0.7766, 0.5, 0.7921, 0.4, 0.7921, 0.4, 0.7766, 0.5, 0.7766, 0.5932, 0.7921, 0.5, 0.7921, 0.5, 0.7766, 0.5932, 0.7766, 0.7, 0.7921, 0.6, 0.7921, 0.6, 0.7766, 0.7, 0.7766, 0.8, 0.7921, 0.7, 0.7921, 0.7, 0.7766, 0.8, 0.7766, 0.9, 0.7921, 0.8, 0.7921, 0.8, 0.7766, 0.9, 0.7766, 1.0, 0.7921, 0.9, 0.7921, 0.9, 0.7766, 1.0, 0.7766, 0.2, 0.7921, 0.2, 0.8013, 0.1, 0.8013, 0.1, 0.7921, 0.2057, 0.7921, 0.2057, 0.8013, 0.2, 0.8013, 0.2, 0.7921, 0.4, 0.7921, 0.4, 0.8013, 0.3, 0.8013, 0.3, 0.7921, 0.5, 0.7921, 0.5, 0.8013, 0.4, 0.8013, 0.4, 0.7921, 0.5932, 0.7921, 0.5932, 0.8013, 0.5, 0.8013, 0.5, 0.7921, 0.7, 0.7921, 0.7, 0.8013, 0.6, 0.8013, 0.6, 0.7921, 0.8, 0.7921, 0.8, 0.8013, 0.7, 0.8013, 0.7, 0.7921, 0.9, 0.7921, 0.9, 0.8013, 0.8, 0.8013, 0.8, 0.7921, 1.0, 0.7921, 1.0, 0.8013, 0.9, 0.8013, 0.9, 0.7921, 0.1, 0.7921, 0.1, 0.8013, -7.451e-08, 0.8013, -7.451e-08, 0.7921, 0.2, 0.8013, 0.2, 0.9265, 0.1, 0.9265, 0.1, 0.8013, 0.2057, 0.8013, 0.2057, 0.9265, 0.2, 0.9265, 0.2, 0.8013, 0.4, 0.8013, 0.4, 0.9265, 0.3, 0.9265, 0.3, 0.8013, 0.5, 0.8013, 0.5, 0.9265, 0.4, 0.9265, 0.4, 0.8013, 0.5932, 0.8013, 0.5932, 0.9265, 0.5, 0.9265, 0.5, 0.8013, 0.7, 0.8013, 0.7, 0.9265, 0.6, 0.9265, 0.6, 0.8013, 0.8, 0.8013, 0.8, 0.9265, 0.7, 0.9265, 0.7, 0.8013, 0.9, 0.8013, 0.9, 0.9265, 0.8, 0.9265, 0.8, 0.8013, 1.0, 0.8013, 1.0, 0.9265, 0.9, 0.9265, 0.9, 0.8013, 0.1, 0.8013, 0.1, 0.9265, -7.451e-08, 0.9265, -7.451e-08, 0.8013, 0.1, 0.9496, 0.1, 0.9612, -7.451e-08, 0.9612, -7.451e-08, 0.9496, 1.0, 0.9496, 1.0, 0.9612, 0.9, 0.9612, 0.9, 0.9496, 0.9, 0.9496, 0.9, 0.9612, 0.8, 0.9612, 0.8, 0.9496, 0.8, 0.9496, 0.8, 0.9612, 0.7, 0.9612, 0.7, 0.9496, 0.7, 0.9496, 0.7, 0.9612, 0.6, 0.9612, 0.6, 0.9496, 0.5932, 0.9496, 0.5932, 0.9612, 0.5, 0.9612, 0.5, 0.9496, 0.5, 0.9496, 0.5, 0.9612, 0.4, 0.9612, 0.4, 0.9496, 0.4, 0.9496, 0.4, 0.9612, 0.3, 0.9612, 0.3, 0.9496, 0.2057, 0.9496, 0.2057, 0.9612, 0.2, 0.9612, 0.2, 0.9496, 0.2, 0.9496, 0.2, 0.9612, 0.1, 0.9612, 0.1, 0.9496, 0.1, 0.9612, 0.1, 0.9954, -7.451e-08, 0.9954, -7.451e-08, 0.9612, 1.0, 0.9612, 1.0, 0.9954, 0.9, 0.9954, 0.9, 0.9612, 0.9, 0.9612, 0.9, 0.9954, 0.8, 0.9954, 0.8, 0.9612, 0.8, 0.9612, 0.8, 0.9954, 0.7, 0.9954, 0.7, 0.9612, 0.7, 0.9612, 0.7, 0.9954, 0.6, 0.9954, 0.6, 0.9612, 0.5932, 0.9612, 0.5932, 0.9954, 0.5, 0.9954, 0.5, 0.9612, 0.5, 0.9612, 0.5, 0.9954, 0.4, 0.9954, 0.4, 0.9612, 0.4, 0.9612, 0.4, 0.9954, 0.3, 0.9954, 0.3, 0.9612, 0.2057, 0.9612, 0.2057, 0.9954, 0.2, 0.9954, 0.2, 0.9612, 0.2, 0.9612, 0.2, 0.9954, 0.1, 0.9954, 0.1, 0.9612, 0.1, 0.5, 0.1, 0.5155, -7.451e-08, 0.5155, -7.451e-08, 0.5, 0.8, 0.5, 0.8, 0.5155, 0.7, 0.5155, 0.7, 0.5, 0.7, 0.5, 0.7, 0.5155, 0.6, 0.5155, 0.6, 0.5, 0.5932, 0.5, 0.5932, 0.5155, 0.5, 0.5155, 0.5, 0.5, 0.5, 0.5, 0.5, 0.5155, 0.4, 0.5155, 0.4, 0.5, 0.4, 0.5, 0.4, 0.5155, 0.3, 0.5155, 0.3, 0.5, 0.2057, 0.5, 0.2057, 0.5155, 0.2, 0.5155, 0.2, 0.5, 0.2, 0.5, 0.2, 0.5155, 0.1, 0.5155, 0.1, 0.5, 1.0, 0.5, 1.0, 0.5155, 0.9, 0.5155, 0.9, 0.5, 0.9, 0.5, 0.9, 0.5155, 0.8, 0.5155, 0.8, 0.5, 0.1, 0.5155, 0.1, 0.5473, -7.451e-08, 0.5473, -7.451e-08, 0.5155, 0.8, 0.5155, 0.8, 0.5473, 0.7, 0.5473, 0.7, 0.5155, 0.7, 0.5155, 0.7, 0.5473, 0.6, 0.5473, 0.6, 0.5155, 0.5932, 0.5155, 0.5932, 0.5473, 0.5, 0.5473, 0.5, 0.5155, 0.5, 0.5155, 0.5, 0.5473, 0.4, 0.5473, 0.4, 0.5155, 0.4, 0.5155, 0.4, 0.5473, 0.3, 0.5473, 0.3, 0.5155, 0.2057, 0.5155, 0.2057, 0.5473, 0.2, 0.5473, 0.2, 0.5155, 0.2, 0.5155, 0.2, 0.5473, 0.1, 0.5473, 0.1, 0.5155, 1.0, 0.5155, 1.0, 0.5473, 0.9, 0.5473, 0.9, 0.5155, 0.9, 0.5155, 0.9, 0.5473, 0.8, 0.5473, 0.8, 0.5155, 0.02175, 0.1758, 0.1089, 0.05584, 0.1089, 0.05584, 0.02175, 0.1758, 0.02175, 0.3156, 0.02175, 0.1758, 0.02175, 0.1758, 0.02175, 0.3156, 0.1089, 0.4442, 0.02175, 0.3242, 0.02175, 0.3242, 0.1089, 0.4442, 0.25, 0.49, 0.1089, 0.4442, 0.1089, 0.4442, 0.25, 0.49, 0.4783, 0.3242, 0.3911, 0.4442, 0.3911, 0.4442, 0.4783, 0.3242, 0.4783, 0.1758, 0.4783, 0.3242, 0.4783, 0.3242, 0.4783, 0.1758, 0.3911, 0.4442, 0.25, 0.49, 0.25, 0.49, 0.3911, 0.4442, 0.3911, 0.05584, 0.4783, 0.1758, 0.4783, 0.1758, 0.3911, 0.05584, 0.3815, 0.05271, 0.3911, 0.05584, 0.3911, 0.05584, 0.3815, 0.05271, 0.1089, 0.05584, 0.25, 0.01, 0.25, 0.01, 0.1089, 0.05584, 0.25, 0.01, 0.3815, 0.05271, 0.3815, 0.05271, 0.25, 0.01, 0.6, 0.5155, 0.6, 0.5473, 0.5932, 0.5473, 0.5932, 0.5155, 0.6, 0.5, 0.6, 0.5155, 0.5932, 0.5155, 0.5932, 0.5, 0.6, 0.9612, 0.6, 0.9954, 0.5932, 0.9954, 0.5932, 0.9612, 0.6, 0.9496, 0.6, 0.9612, 0.5932, 0.9612, 0.5932, 0.9496, 0.6, 0.8013, 0.6, 0.9265, 0.5932, 0.9265, 0.5932, 0.8013, 0.6, 0.7921, 0.6, 0.8013, 0.5932, 0.8013, 0.5932, 0.7921, 0.6, 0.7921, 0.5932, 0.7921, 0.5932, 0.7766, 0.6, 0.7766, 0.6, 0.7766, 0.5932, 0.7766, 0.5932, 0.7269, 0.6, 0.7269, 0.6, 0.5723, 0.6, 0.6901, 0.5932, 0.6901, 0.5932, 0.5723, 0.6, 0.5568, 0.6, 0.5723, 0.5932, 0.5723, 0.5932, 0.5568, 0.6, 0.5568, 0.5932, 0.5568, 0.5932, 0.5568, 0.6, 0.5568, 0.6, 0.5473, 0.6, 0.5568, 0.5932, 0.5568, 0.5932, 0.5473, 0.75, 0.01, 0.8815, 0.05271, 0.8815, 0.05271, 0.75, 0.01, 0.25, 0.01, 0.3815, 0.05271, 0.3815, 0.05271, 0.25, 0.01, 0.3911, 0.05584, 0.3815, 0.05271, 0.3815, 0.05271, 0.3911, 0.05584, 0.5, 0.9496, 0.5932, 0.9496, 0.5932, 0.9496, 0.5, 0.9496, 0.6, 0.9954, 0.6, 1.0, 0.5932, 1.0, 0.5932, 0.9954, 0.6, 0.9265, 0.6, 0.9496, 0.5932, 0.9496, 0.5932, 0.9265, 0.5, 0.7079, 0.5932, 0.7079, 0.5932, 0.7079, 0.5, 0.7079, 0.6, 0.7921, 0.5932, 0.7921, 0.5932, 0.7921, 0.6, 0.7921, 0.6, 0.7269, 0.5932, 0.7269, 0.5932, 0.7079, 0.6, 0.7079, 0.6, 0.6901, 0.6, 0.7079, 0.5932, 0.7079, 0.5932, 0.6901, 0.02175, 0.3242, 0.02175, 0.3156, 0.02175, 0.3156, 0.02175, 0.3242, 0.3, 0.5155, 0.3, 0.5473, 0.2057, 0.5473, 0.2057, 0.5155, 0.3, 0.5, 0.3, 0.5155, 0.2057, 0.5155, 0.2057, 0.5, 0.3, 0.9612, 0.3, 0.9954, 0.2057, 0.9954, 0.2057, 0.9612, 0.3, 0.9496, 0.3, 0.9612, 0.2057, 0.9612, 0.2057, 0.9496, 0.3, 0.8013, 0.3, 0.9265, 0.2057, 0.9265, 0.2057, 0.8013, 0.3, 0.7921, 0.3, 0.8013, 0.2057, 0.8013, 0.2057, 0.7921, 0.3, 0.7921, 0.2057, 0.7921, 0.2057, 0.7766, 0.3, 0.7766, 0.3, 0.7766, 0.2057, 0.7766, 0.2057, 0.7269, 0.3, 0.7269, 0.3, 0.5723, 0.3, 0.6901, 0.2057, 0.6901, 0.2057, 0.5723, 0.3, 0.5568, 0.3, 0.5723, 0.2057, 0.5723, 0.2057, 0.5568, 0.5217, 0.3242, 0.5217, 0.3156, 0.5217, 0.3156, 0.5217, 0.3242, 0.3, 0.5473, 0.3, 0.5568, 0.2057, 0.5568, 0.2057, 0.5473, 0.3, 0.5568, 0.2057, 0.5568, 0.2057, 0.5568, 0.3, 0.5568, 0.02175, 0.3242, 0.02175, 0.3156, 0.02175, 0.3156, 0.02175, 0.3242, 0.02175, 0.1758, 0.02175, 0.3156, 0.02175, 0.3156, 0.02175, 0.1758, 0.3, 0.9954, 0.3, 1.0, 0.2057, 1.0, 0.2057, 0.9954, 0.3, 0.9265, 0.3, 0.9496, 0.2057, 0.9496, 0.2057, 0.9265, 0.2, 0.7079, 0.2057, 0.7079, 0.2057, 0.7079, 0.2, 0.7079, 0.3, 0.7921, 0.2057, 0.7921, 0.2057, 0.7921, 0.3, 0.7921, 0.3, 0.7269, 0.2057, 0.7269, 0.2057, 0.7079, 0.3, 0.7079, 0.2, 0.9496, 0.2057, 0.9496, 0.2057, 0.9496, 0.2, 0.9496, 0.3, 0.6901, 0.3, 0.7079, 0.2057, 0.7079, 0.2057, 0.6901, 0.3, 0.5568, 0.2057, 0.5568, 0.2057, 0.5568, 0.3, 0.5568, 0.6, 0.5568, 0.5932, 0.5568, 0.5932, 0.5568, 0.6, 0.5568, 1.0, 0.5568, 0.9, 0.5568, 0.9, 0.5568, 1.0, 0.5568, 0.8, 0.5568, 0.7, 0.5568, 0.7, 0.5568, 0.8, 0.5568, 0.9, 0.5568, 0.8, 0.5568, 0.8, 0.5568, 0.9, 0.5568, 0.7, 0.5568, 0.6, 0.5568, 0.6, 0.5568, 0.7, 0.5568, 0.5932, 0.5568, 0.5, 0.5568, 0.5, 0.5568, 0.5932, 0.5568, 0.1, 0.5568, -7.451e-08, 0.5568, -7.451e-08, 0.5568, 0.1, 0.5568, 0.2, 0.5568, 0.1, 0.5568, 0.1, 0.5568, 0.2, 0.5568, 0.2057, 0.5568, 0.2, 0.5568, 0.2, 0.5568, 0.2057, 0.5568, 0.4, 0.5568, 0.3, 0.5568, 0.3, 0.5568, 0.4, 0.5568, 0.5, 0.5568, 0.4, 0.5568, 0.4, 0.5568, 0.5, 0.5568])
me_cylinder.materials.append(mat_material_001)
me_cylinder.materials.append(mat_material_002)
me_cylinder.update()

# ---- objects
ob_cylinder = bpy.data.objects.new('Cylinder', me_cylinder)

# ---- transforms, parenting, visibility, modifiers, constraints
ob_cylinder.location = (0.0, 0.0, 1.432)
_m = ob_cylinder.modifiers.new('Bevel', 'BEVEL')
_m.width = 0.06
_m.width_pct = 0.06
_m = ob_cylinder.modifiers.new('Subdivision', 'SUBSURF')

# ---- collection membership
col_collection.objects.link(ob_cylinder)

# ---- scene / render settings (as saved in the file)
scene.frame_start = 1; scene.frame_end = 250; scene.frame_set(1)
scene.render.engine = 'BLENDER_EEVEE_NEXT'
scene.cycles.sampling_pattern = 'TABULATED_SOBOL'
scene.cycles.use_light_tree = False
scene.view_settings.view_transform = 'Filmic'
bpy.context.view_layer.update()

# ---- added for rendering (the .blend has no active camera and no usable light): camera, sun
cam_auto = bpy.data.cameras.new('AutoCamera')
cam_auto.lens = 50.0
cam_auto.sensor_width = 36.0
cam_auto.clip_end = 1000.0
ob_auto_camera = bpy.data.objects.new('AutoCamera', cam_auto)
scene.collection.objects.link(ob_auto_camera)
ob_auto_camera.location = (4.19215, -5.03058, 4.82392)
ob_auto_camera.rotation_euler = (1.09748, -7.21219e-08, 0.694738)
scene.camera = ob_auto_camera
light_auto_sun = bpy.data.lights.new('AutoSun', 'SUN')
light_auto_sun.energy = 3.0
light_auto_sun.angle = 0.0523599
ob_auto_sun = bpy.data.objects.new('AutoSun', light_auto_sun)
scene.collection.objects.link(ob_auto_sun)
ob_auto_sun.rotation_euler = (0.872665, 0.174533, 0.523599)
bpy.context.view_layer.update()
